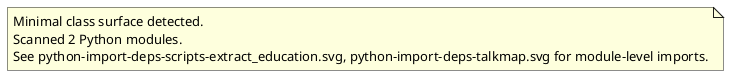

The diagram above was rendered by PlantUML. Its source (embedded in the PNG):
@startuml classes_checkout
set namespaceSeparator none
note as archilityPythonSurfaceNote
Minimal class surface detected.
Scanned 2 Python modules.
See python-import-deps-scripts-extract_education.svg, python-import-deps-talkmap.svg for module-level imports.
end note
@enduml